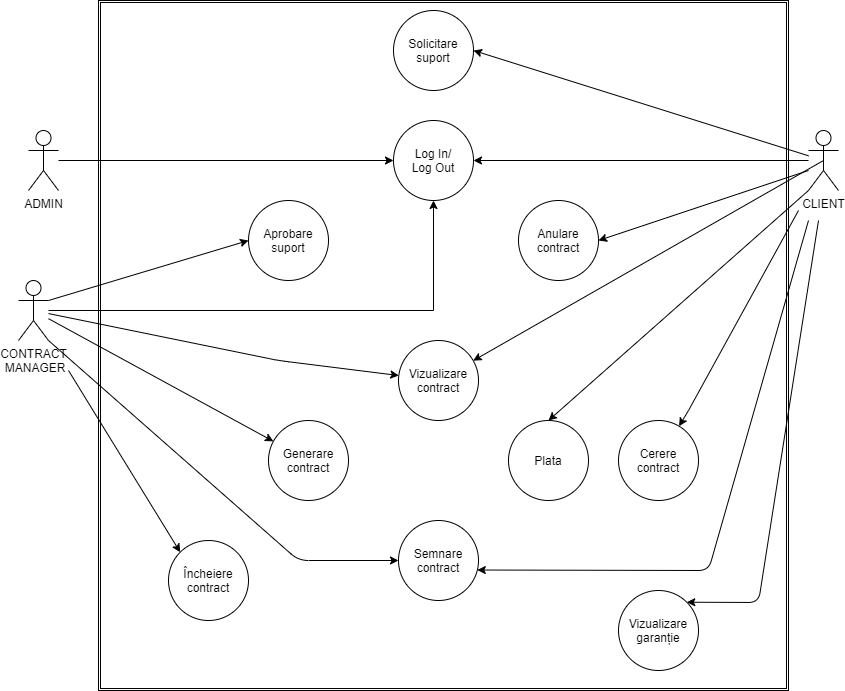

The diagram above was exported from draw.io. Its source (the exported page's mxGraphModel, read from the mxfile embedded in the PNG):
<mxGraphModel dx="1221" dy="682" grid="1" gridSize="10" guides="1" tooltips="1" connect="1" arrows="1" fold="1" page="1" pageScale="1" pageWidth="850" pageHeight="1100" math="0" shadow="0">
  <root>
    <mxCell id="0" />
    <mxCell id="1" parent="0" />
    <mxCell id="GR7U7zrGezm5heyoWou0-2" value="ADMIN" style="shape=umlActor;verticalLabelPosition=bottom;verticalAlign=top;html=1;outlineConnect=0;" parent="1" vertex="1">
      <mxGeometry x="30" y="130" width="30" height="60" as="geometry" />
    </mxCell>
    <mxCell id="drfnOD4voa204W4tXBhF-3" value="" style="shape=ext;double=1;whiteSpace=wrap;html=1;aspect=fixed;" vertex="1" parent="1">
      <mxGeometry x="100" width="690" height="690" as="geometry" />
    </mxCell>
    <mxCell id="drfnOD4voa204W4tXBhF-23" style="edgeStyle=orthogonalEdgeStyle;rounded=0;orthogonalLoop=1;jettySize=auto;html=1;" edge="1" parent="1" source="drfnOD4voa204W4tXBhF-5" target="drfnOD4voa204W4tXBhF-13">
      <mxGeometry relative="1" as="geometry" />
    </mxCell>
    <mxCell id="drfnOD4voa204W4tXBhF-5" value="CLIENT" style="shape=umlActor;verticalLabelPosition=bottom;verticalAlign=top;html=1;outlineConnect=0;" vertex="1" parent="1">
      <mxGeometry x="810" y="130" width="30" height="60" as="geometry" />
    </mxCell>
    <mxCell id="drfnOD4voa204W4tXBhF-19" style="edgeStyle=orthogonalEdgeStyle;rounded=0;orthogonalLoop=1;jettySize=auto;html=1;" edge="1" parent="1" source="drfnOD4voa204W4tXBhF-11" target="drfnOD4voa204W4tXBhF-13">
      <mxGeometry relative="1" as="geometry">
        <Array as="points">
          <mxPoint x="35" y="310" />
          <mxPoint x="435" y="310" />
        </Array>
      </mxGeometry>
    </mxCell>
    <mxCell id="drfnOD4voa204W4tXBhF-11" value="CONTRACT&lt;br&gt;&amp;nbsp;MANAGER" style="shape=umlActor;verticalLabelPosition=bottom;verticalAlign=top;html=1;outlineConnect=0;" vertex="1" parent="1">
      <mxGeometry x="20" y="280" width="30" height="60" as="geometry" />
    </mxCell>
    <mxCell id="drfnOD4voa204W4tXBhF-13" value="Log In/&lt;br&gt;Log Out" style="ellipse;whiteSpace=wrap;html=1;aspect=fixed;" vertex="1" parent="1">
      <mxGeometry x="395" y="120" width="80" height="80" as="geometry" />
    </mxCell>
    <mxCell id="drfnOD4voa204W4tXBhF-14" value="Vizualizare contract" style="ellipse;whiteSpace=wrap;html=1;aspect=fixed;" vertex="1" parent="1">
      <mxGeometry x="400" y="340" width="80" height="80" as="geometry" />
    </mxCell>
    <mxCell id="drfnOD4voa204W4tXBhF-15" value="Plata" style="ellipse;whiteSpace=wrap;html=1;aspect=fixed;" vertex="1" parent="1">
      <mxGeometry x="510" y="420" width="80" height="80" as="geometry" />
    </mxCell>
    <mxCell id="drfnOD4voa204W4tXBhF-16" value="Generare&lt;br&gt;contract" style="ellipse;whiteSpace=wrap;html=1;aspect=fixed;" vertex="1" parent="1">
      <mxGeometry x="270" y="420" width="80" height="80" as="geometry" />
    </mxCell>
    <mxCell id="drfnOD4voa204W4tXBhF-17" value="Cerere contract" style="ellipse;whiteSpace=wrap;html=1;aspect=fixed;" vertex="1" parent="1">
      <mxGeometry x="620" y="420" width="80" height="80" as="geometry" />
    </mxCell>
    <mxCell id="drfnOD4voa204W4tXBhF-24" style="edgeStyle=orthogonalEdgeStyle;rounded=0;orthogonalLoop=1;jettySize=auto;html=1;" edge="1" parent="1" source="GR7U7zrGezm5heyoWou0-2" target="drfnOD4voa204W4tXBhF-13">
      <mxGeometry relative="1" as="geometry" />
    </mxCell>
    <mxCell id="drfnOD4voa204W4tXBhF-28" value="" style="endArrow=classic;html=1;" edge="1" parent="1" target="drfnOD4voa204W4tXBhF-17">
      <mxGeometry width="50" height="50" relative="1" as="geometry">
        <mxPoint x="690" y="410" as="sourcePoint" />
        <mxPoint x="730" y="370" as="targetPoint" />
      </mxGeometry>
    </mxCell>
    <mxCell id="drfnOD4voa204W4tXBhF-29" value="" style="endArrow=none;html=1;" edge="1" parent="1">
      <mxGeometry width="50" height="50" relative="1" as="geometry">
        <mxPoint x="690" y="410" as="sourcePoint" />
        <mxPoint x="800" y="210" as="targetPoint" />
      </mxGeometry>
    </mxCell>
    <mxCell id="drfnOD4voa204W4tXBhF-31" value="" style="endArrow=classic;html=1;" edge="1" parent="1" source="drfnOD4voa204W4tXBhF-11" target="drfnOD4voa204W4tXBhF-16">
      <mxGeometry width="50" height="50" relative="1" as="geometry">
        <mxPoint x="70" y="480" as="sourcePoint" />
        <mxPoint x="230" y="500" as="targetPoint" />
        <Array as="points" />
      </mxGeometry>
    </mxCell>
    <mxCell id="drfnOD4voa204W4tXBhF-33" value="" style="endArrow=classic;html=1;exitX=0.5;exitY=0.5;exitDx=0;exitDy=0;exitPerimeter=0;" edge="1" parent="1" source="drfnOD4voa204W4tXBhF-5" target="drfnOD4voa204W4tXBhF-14">
      <mxGeometry width="50" height="50" relative="1" as="geometry">
        <mxPoint x="550" y="420" as="sourcePoint" />
        <mxPoint x="600" y="370" as="targetPoint" />
        <Array as="points" />
      </mxGeometry>
    </mxCell>
    <mxCell id="drfnOD4voa204W4tXBhF-36" value="" style="endArrow=classic;html=1;" edge="1" parent="1" source="drfnOD4voa204W4tXBhF-11" target="drfnOD4voa204W4tXBhF-14">
      <mxGeometry width="50" height="50" relative="1" as="geometry">
        <mxPoint x="442.36" y="440" as="sourcePoint" />
        <mxPoint x="120.00097924406771" y="606.8793063687851" as="targetPoint" />
        <Array as="points">
          <mxPoint x="280" y="360" />
        </Array>
      </mxGeometry>
    </mxCell>
    <mxCell id="drfnOD4voa204W4tXBhF-38" value="" style="endArrow=classic;html=1;entryX=0.5;entryY=0;entryDx=0;entryDy=0;exitX=0;exitY=1;exitDx=0;exitDy=0;exitPerimeter=0;" edge="1" parent="1" source="drfnOD4voa204W4tXBhF-5" target="drfnOD4voa204W4tXBhF-15">
      <mxGeometry width="50" height="50" relative="1" as="geometry">
        <mxPoint x="780" y="330" as="sourcePoint" />
        <mxPoint x="630" y="430" as="targetPoint" />
        <Array as="points" />
      </mxGeometry>
    </mxCell>
    <mxCell id="drfnOD4voa204W4tXBhF-40" value="Semnare contract" style="ellipse;whiteSpace=wrap;html=1;aspect=fixed;" vertex="1" parent="1">
      <mxGeometry x="400" y="520" width="80" height="80" as="geometry" />
    </mxCell>
    <mxCell id="drfnOD4voa204W4tXBhF-41" value="Solicitare suport" style="ellipse;whiteSpace=wrap;html=1;aspect=fixed;" vertex="1" parent="1">
      <mxGeometry x="395" y="10" width="80" height="80" as="geometry" />
    </mxCell>
    <mxCell id="drfnOD4voa204W4tXBhF-47" value="" style="endArrow=classic;html=1;entryX=0;entryY=0.5;entryDx=0;entryDy=0;exitX=1;exitY=1;exitDx=0;exitDy=0;exitPerimeter=0;" edge="1" parent="1" source="drfnOD4voa204W4tXBhF-11" target="drfnOD4voa204W4tXBhF-40">
      <mxGeometry width="50" height="50" relative="1" as="geometry">
        <mxPoint x="230" y="585" as="sourcePoint" />
        <mxPoint x="280" y="535" as="targetPoint" />
        <Array as="points">
          <mxPoint x="300" y="560" />
        </Array>
      </mxGeometry>
    </mxCell>
    <mxCell id="drfnOD4voa204W4tXBhF-49" value="" style="endArrow=classic;html=1;entryX=0.985;entryY=0.619;entryDx=0;entryDy=0;entryPerimeter=0;" edge="1" parent="1" target="drfnOD4voa204W4tXBhF-40">
      <mxGeometry width="50" height="50" relative="1" as="geometry">
        <mxPoint x="810" y="220" as="sourcePoint" />
        <mxPoint x="600" y="570" as="targetPoint" />
        <Array as="points">
          <mxPoint x="710" y="570" />
        </Array>
      </mxGeometry>
    </mxCell>
    <mxCell id="drfnOD4voa204W4tXBhF-51" value="" style="endArrow=classic;html=1;entryX=1;entryY=0.5;entryDx=0;entryDy=0;" edge="1" parent="1" source="drfnOD4voa204W4tXBhF-5" target="drfnOD4voa204W4tXBhF-41">
      <mxGeometry width="50" height="50" relative="1" as="geometry">
        <mxPoint x="580" y="120" as="sourcePoint" />
        <mxPoint x="630" y="70" as="targetPoint" />
      </mxGeometry>
    </mxCell>
    <mxCell id="drfnOD4voa204W4tXBhF-53" value="Aprobare suport" style="ellipse;whiteSpace=wrap;html=1;aspect=fixed;" vertex="1" parent="1">
      <mxGeometry x="250" y="200" width="80" height="80" as="geometry" />
    </mxCell>
    <mxCell id="drfnOD4voa204W4tXBhF-54" value="" style="endArrow=classic;html=1;entryX=0;entryY=0.5;entryDx=0;entryDy=0;exitX=1;exitY=0.3333333333333333;exitDx=0;exitDy=0;exitPerimeter=0;" edge="1" parent="1" source="drfnOD4voa204W4tXBhF-11" target="drfnOD4voa204W4tXBhF-53">
      <mxGeometry width="50" height="50" relative="1" as="geometry">
        <mxPoint x="120" y="290" as="sourcePoint" />
        <mxPoint x="170" y="240" as="targetPoint" />
      </mxGeometry>
    </mxCell>
    <mxCell id="drfnOD4voa204W4tXBhF-56" value="Vizualizare garanție" style="ellipse;whiteSpace=wrap;html=1;aspect=fixed;" vertex="1" parent="1">
      <mxGeometry x="620" y="590" width="80" height="80" as="geometry" />
    </mxCell>
    <mxCell id="drfnOD4voa204W4tXBhF-58" value="" style="endArrow=classic;html=1;entryX=1;entryY=0;entryDx=0;entryDy=0;" edge="1" parent="1" target="drfnOD4voa204W4tXBhF-56">
      <mxGeometry width="50" height="50" relative="1" as="geometry">
        <mxPoint x="820" y="220" as="sourcePoint" />
        <mxPoint x="780" y="510" as="targetPoint" />
        <Array as="points">
          <mxPoint x="760" y="602" />
        </Array>
      </mxGeometry>
    </mxCell>
    <mxCell id="drfnOD4voa204W4tXBhF-60" value="Anulare contract" style="ellipse;whiteSpace=wrap;html=1;aspect=fixed;" vertex="1" parent="1">
      <mxGeometry x="520" y="200" width="80" height="80" as="geometry" />
    </mxCell>
    <mxCell id="drfnOD4voa204W4tXBhF-61" value="" style="endArrow=classic;html=1;entryX=1;entryY=0.5;entryDx=0;entryDy=0;" edge="1" parent="1" target="drfnOD4voa204W4tXBhF-60">
      <mxGeometry width="50" height="50" relative="1" as="geometry">
        <mxPoint x="810" y="170" as="sourcePoint" />
        <mxPoint x="640" y="160" as="targetPoint" />
      </mxGeometry>
    </mxCell>
    <mxCell id="drfnOD4voa204W4tXBhF-62" value="Încheiere contract" style="ellipse;whiteSpace=wrap;html=1;aspect=fixed;" vertex="1" parent="1">
      <mxGeometry x="170" y="540" width="80" height="80" as="geometry" />
    </mxCell>
    <mxCell id="drfnOD4voa204W4tXBhF-63" value="" style="endArrow=classic;html=1;entryX=0;entryY=0;entryDx=0;entryDy=0;" edge="1" parent="1" target="drfnOD4voa204W4tXBhF-62">
      <mxGeometry width="50" height="50" relative="1" as="geometry">
        <mxPoint x="70" y="370" as="sourcePoint" />
        <mxPoint x="160" y="550" as="targetPoint" />
      </mxGeometry>
    </mxCell>
  </root>
</mxGraphModel>